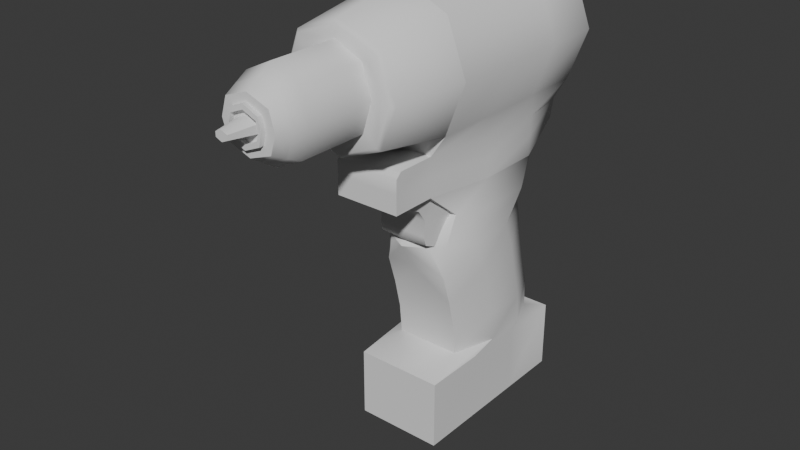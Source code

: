 # Source: 3D_modelling_Activity3.blend  (saved by Blender 4.3.34; exported with 4.5.12 LTS)
import bpy
from mathutils import Matrix  # noqa: F401  (used for matrix-valued properties, if any)

bpy.ops.wm.read_factory_settings(use_empty=True)
scene = bpy.context.scene
scene.name = 'Scene'

# ---- collections
col_collection = bpy.data.collections.new('Collection'); scene.collection.children.link(col_collection)

# ---- node groups
ng_smooth_by_angle = bpy.data.node_groups.new('Smooth by Angle', 'GeometryNodeTree')
_s = ng_smooth_by_angle.interface.new_socket(name='Mesh', in_out='OUTPUT', socket_type='NodeSocketGeometry')
_s = ng_smooth_by_angle.interface.new_socket(name='Mesh', in_out='INPUT', socket_type='NodeSocketGeometry')
_s = ng_smooth_by_angle.interface.new_socket(name='Angle', in_out='INPUT', socket_type='NodeSocketFloat')
_s.subtype = 'ANGLE'
_s.default_value = 0.5236
_s.min_value = 0.0
_s.max_value = 3.142
_s.description = 'Maximum face angle for smooth edges'
_s = ng_smooth_by_angle.interface.new_socket(name='Ignore Sharpness', in_out='INPUT', socket_type='NodeSocketBool')
_s.force_non_field = True
ng_smooth_by_angle.description = 'Set the sharpness of mesh edges based on the angle between the neighboring faces'
ng_smooth_by_angle.is_modifier = True
_N = ng_smooth_by_angle.nodes; _L = ng_smooth_by_angle.links
n0 = _N.new('GeometryNodeSetShadeSmooth'); n0.name = 'Set Shade Smooth'; n0.location = (120, -80)
n0.domain = 'EDGE'
n1 = _N.new('GeometryNodeSetShadeSmooth'); n1.name = 'Set Shade Smooth.001'; n1.location = (300, -80)
n2 = _N.new('NodeGroupOutput'); n2.name = 'Group Output'; n2.location = (480, -80)
n3 = _N.new('GeometryNodeInputMeshEdgeAngle'); n3.name = 'Edge Angle'; n3.location = (-440, -240)
n4 = _N.new('NodeGroupInput'); n4.name = 'Group Input'; n4.location = (-80, -80)
n5 = _N.new('GeometryNodeInputEdgeSmooth'); n5.name = 'Is Edge Smooth'; n5.location = (-260, -120)
n6 = _N.new('GeometryNodeInputShadeSmooth'); n6.name = 'Is Shade Smooth'; n6.location = (-440, -397)
n7 = _N.new('FunctionNodeCompare'); n7.name = 'Compare'; n7.location = (-260, -260)
n7.operation = 'LESS_EQUAL'
n7.inputs[6].default_value = (0.0, 0.0, 0.0, 0.0)
n7.inputs[7].default_value = (0.0, 0.0, 0.0, 0.0)
n8 = _N.new('FunctionNodeBooleanMath'); n8.name = 'Boolean Math.001'; n8.location = (-80, -260)
n9 = _N.new('NodeGroupInput'); n9.name = 'Group Input.001'; n9.location = (-440, -329)
n10 = _N.new('NodeGroupInput'); n10.name = 'Group Input.002'; n10.location = (-259, -189)
n11 = _N.new('FunctionNodeBooleanMath'); n11.name = 'Boolean Math'; n11.location = (-80, -149)
n11.operation = 'OR'
n12 = _N.new('FunctionNodeBooleanMath'); n12.name = 'Boolean Math.002'; n12.location = (-260, -380)
n12.operation = 'OR'
n13 = _N.new('NodeGroupInput'); n13.name = 'Group Input.003'; n13.location = (-440, -460)
_L.new(n3.outputs[0], n7.inputs[0])
_L.new(n1.outputs[0], n2.inputs[0])
_L.new(n9.outputs[1], n7.inputs[1])
_L.new(n7.outputs[0], n8.inputs[0])
_L.new(n4.outputs[0], n0.inputs[0])
_L.new(n0.outputs[0], n1.inputs[0])
_L.new(n8.outputs[0], n0.inputs[2])
_L.new(n10.outputs[2], n11.inputs[1])
_L.new(n5.outputs[0], n11.inputs[0])
_L.new(n11.outputs[0], n0.inputs[1])
_L.new(n13.outputs[2], n12.inputs[1])
_L.new(n6.outputs[0], n12.inputs[0])
_L.new(n12.outputs[0], n8.inputs[1])
n2.is_active_output = True

# ---- world
world_world = bpy.data.worlds.new('World'); scene.world = world_world
world_world.use_nodes = True; world_world.node_tree.nodes.clear()
_N = world_world.node_tree.nodes; _L = world_world.node_tree.links
n0 = _N.new('ShaderNodeOutputWorld'); n0.name = 'World Output'; n0.location = (300, 300)
n1 = _N.new('ShaderNodeBackground'); n1.name = 'Background'; n1.location = (10, 300)
n1.inputs[0].default_value = (0.05088, 0.05088, 0.05088, 1.0)
_L.new(n1.outputs[0], n0.inputs[0])
n0.is_active_output = True
world_world.color = (0.05088, 0.05088, 0.05088)
world_world.sun_shadow_jitter_overblur = 0.0

# ---- meshes
me_cylinder_003 = bpy.data.meshes.new('Cylinder.003')
me_cylinder_003.from_pydata([(0.0, -0.1177, 0.5829), (0.0683, -0.1177, 0.5546), (0.0966, -0.1177, 0.4863), (0.0683, -0.1177, 0.418), (0.0, 0.1393, 0.3897), (0.0, -0.1177, 0.3897), (0.04731, -0.1177, 0.3897), (0.04731, 0.1005, 0.3501), (0.0, 0.1005, 0.3385), (0.04731, 0.09102, 0.1027), (0.04731, -0.1177, 0.3385), (0.0, -0.1774, 0.3385), (0.04731, -0.1774, 0.3385), (0.04731, 0.08826, 0.3385), (0.0, 0.1005, 0.3385), (0.04731, -0.1177, 0.3385), (0.0, -0.1774, 0.3385), (0.04731, -0.1774, 0.3385), (0.0, 0.1063, 0.1027), (0.0, -0.06458, 0.1027), (0.04731, -0.06458, 0.1027), (0.04731, -0.06458, 0.1027), (0.0, -0.06458, 0.1027), (0.04731, -0.06904, 0.2992), (0.04762, -0.08642, 0.2624), (0.04731, -0.08974, 0.2206), (0.04731, -0.07756, 0.1813), (0.04731, -0.06823, 0.142), (0.04731, 0.08923, 0.142), (0.04731, 0.07745, 0.1813), (0.04731, 0.06968, 0.2206), (0.04731, 0.06302, 0.2599), (0.04731, -0.1177, 0.3385), (0.0, 0.1045, 0.142), (0.0, 0.09271, 0.1813), (0.0, 0.08494, 0.2206), (0.0, 0.07828, 0.2599), (0.04731, -0.1774, 0.3385), (0.06343, 0.1228, 0.09187), (0.0, 0.1228, 0.09187), (0.0, -0.1228, 0.09187), (0.06343, -0.1228, 0.09187), (0.06343, 0.1228, 2.98e-08), (0.0, 0.1228, 2.98e-08), (0.0, -0.1228, -2.98e-08), (0.06343, -0.1228, -2.98e-08), (0.04731, -0.06904, 0.2992), (0.03109, -0.1011, 0.2624), (0.04731, -0.08974, 0.2206), (0.04731, -0.07756, 0.1813), (0.04731, -0.06823, 0.142), (0.0, -0.06458, 0.1027), (0.0, -0.1177, 0.3385), (0.0, -0.1774, 0.3385), (0.0, -0.06904, 0.2992), (0.0, -0.1169, 0.2624), (0.0, -0.08974, 0.2206), (0.0, -0.07756, 0.1813), (0.0, -0.06823, 0.142), (0.0, 0.1393, 0.3641), (0.04731, -0.1177, 0.3641), (0.04731, -0.1774, 0.3641), (0.0, -0.1774, 0.3641), (0.0, 0.06635, 0.2992), (0.04731, 0.05181, 0.2992), (0.0, 0.0536, 0.5829), (0.0, -0.03207, 0.5829), (0.0683, -0.03207, 0.5546), (0.0683, 0.0536, 0.5546), (0.0966, -0.03207, 0.4863), (0.0966, 0.0536, 0.4863), (0.0683, -0.03207, 0.418), (0.0683, 0.0536, 0.418), (0.06655, -0.03207, 0.3897), (0.06655, 0.0536, 0.3897), (0.06655, -0.03207, 0.3385), (0.06655, 0.0536, 0.3385), (0.06655, -0.03207, 0.3385), (0.06655, 0.0536, 0.3385), (0.06655, -0.007626, 0.1027), (0.06655, 0.04932, 0.1027), (0.06676, -0.05501, 0.2601), (0.06666, 0.01163, 0.2597), (0.06655, -0.03151, 0.2206), (0.06655, 0.02671, 0.2206), (0.06655, -0.02081, 0.1813), (0.06655, 0.03595, 0.1813), (0.06655, -0.01066, 0.142), (0.06655, 0.04692, 0.142), (0.06343, -0.04092, 0.09187), (0.06343, 0.04092, 0.09187), (0.0, -0.04092, 0.0), (0.0, 0.04092, 0.0), (0.06343, -0.04092, 0.0), (0.06343, 0.04092, 0.0), (0.06655, -0.03207, 0.3641), (0.06655, 0.0536, 0.3641), (0.06655, -0.02584, 0.2992), (0.06655, 0.04146, 0.2992), (0.0, -0.1774, 0.3821), (0.0, -0.1697, 0.3897), (0.04731, -0.1697, 0.3897), (0.04731, -0.1774, 0.3821), (0.0, 0.1283, 0.5829), (4.657e-10, 0.1393, 0.571), (0.05988, 0.1393, 0.5462), (0.0683, 0.1283, 0.5546), (0.08468, 0.1393, 0.4863), (0.0966, 0.1283, 0.4863), (0.05666, 0.1393, 0.4187), (0.0683, 0.1283, 0.418), (0.04974, 0.1285, 0.3897), (0.03525, 0.1393, 0.3897), (0.03529, 0.1323, 0.3641), (0.04974, 0.1219, 0.3641)], [], [(66, 0, 1, 67), (67, 1, 2, 69), (69, 2, 3, 71), (95, 60, 10, 75), (71, 3, 6, 73), (106, 68, 70, 108), (1, 0, 5, 6, 3, 2), (10, 12, 17, 15), (59, 113, 114, 7, 8), (61, 62, 11, 12), (75, 10, 15, 77), (60, 6, 101, 102, 61), (87, 27, 20, 79), (8, 7, 13, 14), (12, 11, 16, 17), (18, 9, 38, 39), (33, 28, 9, 18), (19, 20, 21, 22), (23, 15, 32, 46), (25, 24, 47, 48), (36, 31, 30, 35), (35, 30, 29, 34), (34, 29, 28, 33), (97, 23, 24, 81), (63, 64, 31, 36), (81, 24, 25, 83), (83, 25, 26, 85), (85, 26, 27, 87), (41, 40, 44, 45), (79, 20, 41, 89), (20, 19, 40, 41), (93, 45, 44, 91), (89, 41, 45, 93), (39, 38, 42, 43), (26, 25, 48, 49), (15, 17, 37, 32), (24, 23, 46, 47), (27, 26, 49, 50), (50, 49, 57, 58), (32, 37, 53, 52), (47, 46, 54, 55), (48, 47, 55, 56), (49, 48, 56, 57), (46, 32, 52, 54), (22, 21, 51), (21, 50, 58, 51), (6, 5, 100, 101), (10, 60, 61, 12), (111, 74, 96, 114), (73, 6, 60, 95), (14, 13, 64, 63), (77, 15, 23, 97), (13, 78, 98, 64), (78, 77, 97, 98), (114, 96, 76, 7), (74, 73, 95, 96), (38, 90, 94, 42), (90, 89, 93, 94), (42, 94, 92, 43), (94, 93, 91, 92), (9, 80, 90, 38), (80, 79, 89, 90), (29, 86, 88, 28), (86, 85, 87, 88), (30, 84, 86, 29), (84, 83, 85, 86), (31, 82, 84, 30), (82, 81, 83, 84), (64, 98, 82, 31), (98, 97, 81, 82), (28, 88, 80, 9), (88, 87, 79, 80), (7, 76, 78, 13), (76, 75, 77, 78), (4, 112, 113, 59), (72, 71, 73, 74), (96, 95, 75, 76), (110, 72, 74, 111), (70, 69, 71, 72), (108, 70, 72, 110), (68, 67, 69, 70), (104, 105, 107, 109, 112, 4), (65, 66, 67, 68), (99, 102, 101, 100), (102, 99, 62, 61), (103, 106, 105, 104), (106, 108, 107, 105), (108, 110, 109, 107), (110, 111, 112, 109), (113, 112, 111, 114), (103, 65, 68, 106)])
me_cylinder_003.polygons.foreach_set('use_smooth', [True] * 91)
_uv = me_cylinder_003.uv_layers.new(name='UVMap')
_uv.uv.foreach_set('vector', [1.0, 0.8333, 1.0, 1.0, 0.875, 1.0, 0.875, 0.8333, 0.875, 0.8333, 0.875, 1.0, 0.75, 1.0, 0.75, 0.8333, 0.75, 0.8333, 0.75, 1.0, 0.625, 1.0, 0.625, 0.8333, 0.5625, 0.8333, 0.5625, 1.0, 0.5625, 1.0, 0.5625, 0.8333, 0.625, 0.8333, 0.625, 1.0, 0.5625, 1.0, 0.5625, 0.8333, 0.875, 0.5214, 0.875, 0.6667, 0.75, 0.6667, 0.75, 0.5214, 0.4197, 0.4197, 0.25, 0.49, 0.25, 0.01, 0.3349, 0.04515, 0.4197, 0.08029, 0.49, 0.25, 0.5625, 1.0, 0.5625, 1.0, 0.5625, 1.0, 0.5625, 1.0, 0.75, 0.01, 0.5625, 0.5, 0.5625, 0.521, 0.8349, 0.04515, 0.75, 0.01, 0.3349, 0.04515, 0.25, 0.01, 0.25, 0.01, 0.3349, 0.04515, 0.5625, 0.8333, 0.5625, 1.0, 0.5625, 1.0, 0.5625, 0.8333, 0.5625, 1.0, 0.5625, 1.0, 0.5625, 1.0, 0.5625, 1.0, 0.5625, 1.0, 0.5625, 0.8333, 0.5625, 1.0, 0.5625, 1.0, 0.5625, 0.8333, 0.75, 0.01, 0.8349, 0.04515, 0.8349, 0.04515, 0.75, 0.01, 0.3349, 0.04515, 0.25, 0.01, 0.25, 0.01, 0.3349, 0.04515, 0.75, 0.01, 0.8349, 0.04515, 0.8349, 0.04515, 0.75, 0.01, 0.75, 0.01, 0.8349, 0.04515, 0.8349, 0.04515, 0.75, 0.01, 0.5, 1.0, 0.5625, 1.0, 0.5625, 1.0, 0.5, 1.0, 0.0, 0.0, 0.5625, 1.0, 0.5625, 1.0, 0.0, 0.0, 0.5625, 1.0, 0.5625, 1.0, 0.5625, 1.0, 0.5625, 1.0, 0.75, 0.01, 0.8349, 0.04515, 0.8349, 0.04515, 0.75, 0.01, 0.75, 0.01, 0.8349, 0.04515, 0.8349, 0.04515, 0.75, 0.01, 0.75, 0.01, 0.8349, 0.04515, 0.8349, 0.04515, 0.75, 0.01, 0.2783, 0.01505, 0.0, 0.0, 0.5625, 1.0, 0.6533, 0.6817, 0.75, 0.01, 0.8349, 0.04515, 0.8349, 0.04515, 0.75, 0.01, 0.5625, 0.8333, 0.5625, 1.0, 0.5625, 1.0, 0.5625, 0.8333, 0.5625, 0.8333, 0.5625, 1.0, 0.5625, 1.0, 0.5625, 0.8333, 0.5625, 0.8333, 0.5625, 1.0, 0.5625, 1.0, 0.5625, 0.8333, 0.5625, 1.0, 0.5, 1.0, 0.5, 1.0, 0.5625, 1.0, 0.5625, 0.8333, 0.5625, 1.0, 0.5625, 1.0, 0.5625, 0.8333, 0.5625, 1.0, 0.5, 1.0, 0.5, 1.0, 0.5625, 1.0, 0.5625, 0.8333, 0.5625, 1.0, 0.5, 1.0, 0.5, 0.8333, 0.5625, 0.8333, 0.5625, 1.0, 0.5625, 1.0, 0.5625, 0.8333, 0.75, 0.01, 0.8349, 0.04515, 0.8349, 0.04515, 0.75, 0.01, 0.5625, 1.0, 0.5625, 1.0, 0.5625, 1.0, 0.5625, 1.0, 0.5625, 1.0, 0.5625, 1.0, 0.5625, 1.0, 0.5625, 1.0, 0.5625, 1.0, 0.0, 0.0, 0.0, 0.0, 0.5625, 1.0, 0.5625, 1.0, 0.5625, 1.0, 0.5625, 1.0, 0.5625, 1.0, 0.5625, 1.0, 0.5625, 1.0, 0.5625, 1.0, 0.5625, 1.0, 0.5625, 1.0, 0.5625, 1.0, 0.5625, 1.0, 0.5625, 1.0, 0.5625, 1.0, 0.0, 0.0, 0.0, 0.0, 0.5625, 1.0, 0.5625, 1.0, 0.5625, 1.0, 0.5625, 1.0, 0.5625, 1.0, 0.5625, 1.0, 0.5625, 1.0, 0.5625, 1.0, 0.5625, 1.0, 0.0, 0.0, 0.5625, 1.0, 0.5625, 1.0, 0.0, 0.0, 0.5, 1.0, 0.5625, 1.0, 0.5, 1.0, 0.5625, 1.0, 0.5625, 1.0, 0.5625, 1.0, 0.5, 1.0, 0.3349, 0.04515, 0.25, 0.01, 0.25, 0.01, 0.3349, 0.04515, 0.5625, 1.0, 0.5625, 1.0, 0.5625, 1.0, 0.5625, 1.0, 0.5625, 0.521, 0.5625, 0.6667, 0.5625, 0.6667, 0.5625, 0.521, 0.5625, 0.8333, 0.5625, 1.0, 0.5625, 1.0, 0.5625, 0.8333, 0.75, 0.01, 0.8349, 0.04515, 0.8349, 0.04515, 0.75, 0.01, 0.6533, 0.6817, 0.5625, 1.0, 0.0, 0.0, 0.2783, 0.01505, 0.8349, 0.04515, 0.7441, 0.3634, 0.5566, 0.0301, 0.8349, 0.04515, 0.7441, 0.3634, 0.6533, 0.6817, 0.2783, 0.01505, 0.5566, 0.0301, 0.5625, 0.521, 0.5625, 0.6667, 0.5625, 0.6667, 0.5625, 0.5, 0.5625, 0.6667, 0.5625, 0.8333, 0.5625, 0.8333, 0.5625, 0.6667, 0.5625, 0.5, 0.5625, 0.6667, 0.5625, 0.6667, 0.5625, 0.5, 0.5625, 0.6667, 0.5625, 0.8333, 0.5625, 0.8333, 0.5625, 0.6667, 0.5625, 0.5, 0.5625, 0.6667, 0.5, 0.6667, 0.5, 0.5, 0.5625, 0.6667, 0.5625, 0.8333, 0.5, 0.8333, 0.5, 0.6667, 0.5625, 0.5, 0.5625, 0.6667, 0.5625, 0.6667, 0.5625, 0.5, 0.5625, 0.6667, 0.5625, 0.8333, 0.5625, 0.8333, 0.5625, 0.6667, 0.5625, 0.5, 0.5625, 0.6667, 0.5625, 0.6667, 0.5625, 0.5, 0.5625, 0.6667, 0.5625, 0.8333, 0.5625, 0.8333, 0.5625, 0.6667, 0.5625, 0.5, 0.5625, 0.6667, 0.5625, 0.6667, 0.5625, 0.5, 0.5625, 0.6667, 0.5625, 0.8333, 0.5625, 0.8333, 0.5625, 0.6667, 0.5625, 0.5, 0.5625, 0.6667, 0.5625, 0.6667, 0.5625, 0.5, 0.5625, 0.6667, 0.5625, 0.8333, 0.5625, 0.8333, 0.5625, 0.6667, 0.8349, 0.04515, 0.5566, 0.0301, 0.7441, 0.3634, 0.8349, 0.04515, 0.5566, 0.0301, 0.2783, 0.01505, 0.6533, 0.6817, 0.7441, 0.3634, 0.5625, 0.5, 0.5625, 0.6667, 0.5625, 0.6667, 0.5625, 0.5, 0.5625, 0.6667, 0.5625, 0.8333, 0.5625, 0.8333, 0.5625, 0.6667, 0.5625, 0.5, 0.5625, 0.6667, 0.5625, 0.6667, 0.5625, 0.5, 0.5625, 0.6667, 0.5625, 0.8333, 0.5625, 0.8333, 0.5625, 0.6667, 0.75, 0.01, 0.8132, 0.03618, 0.8133, 0.03621, 0.75, 0.01, 0.625, 0.6667, 0.625, 0.8333, 0.5625, 0.8333, 0.5625, 0.6667, 0.5625, 0.6667, 0.5625, 0.8333, 0.5625, 0.8333, 0.5625, 0.6667, 0.625, 0.5214, 0.625, 0.6667, 0.5625, 0.6667, 0.5625, 0.521, 0.75, 0.6667, 0.75, 0.8333, 0.625, 0.8333, 0.625, 0.6667, 0.75, 0.5214, 0.75, 0.6667, 0.625, 0.6667, 0.625, 0.5214, 0.875, 0.6667, 0.875, 0.8333, 0.75, 0.8333, 0.75, 0.6667, 0.75, 0.4604, 0.8986, 0.3989, 0.9601, 0.2503, 0.8839, 0.08935, 0.8132, 0.03618, 0.75, 0.01, 1.0, 0.6667, 1.0, 0.8333, 0.875, 0.8333, 0.875, 0.6667, 0.25, 0.01, 0.3349, 0.04515, 0.3349, 0.04515, 0.25, 0.01, 0.3349, 0.04515, 0.25, 0.01, 0.25, 0.01, 0.3349, 0.04515, 0.75, 0.49, 0.9197, 0.4197, 0.8986, 0.3989, 0.75, 0.4604, 0.9197, 0.4197, 0.99, 0.25, 0.9601, 0.2503, 0.8986, 0.3989, 0.75, 0.5214, 0.625, 0.5214, 0.625, 0.5, 0.7423, 0.5, 0.625, 0.5214, 0.5625, 0.521, 0.5625, 0.5, 0.6136, 0.5, 0.8133, 0.03621, 0.8132, 0.03618, 0.8349, 0.04515, 0.8349, 0.04515, 1.0, 0.5214, 1.0, 0.6667, 0.875, 0.6667, 0.875, 0.5214])
me_cylinder_003.update()
me_cylinder_004 = bpy.data.meshes.new('Cylinder.004')
me_cylinder_004.from_pydata([(0.0, -0.1534, 0.0966), (0.0683, -0.1534, 0.0683), (0.0966, -0.1534, -4.222e-09), (0.0683, -0.1534, -0.0683), (0.0, -0.1534, -0.0966), (0.0, -0.1591, -4.222e-09), (0.04782, -0.2574, 0.03872), (0.0, -0.2574, 0.05585), (0.06386, -0.2574, 3.121e-09), (0.04782, -0.2574, -0.03872), (0.0, -0.2574, -0.05585), (0.0, -0.2574, 3.121e-09), (0.05882, -0.2574, 0.05028), (0.0622, -0.2533, 0.05414), (0.0, -0.2574, 0.07135), (1.455e-10, -0.2534, 0.07657), (0.07965, -0.2574, 3.121e-09), (0.08463, -0.2533, 2.831e-09), (0.05882, -0.2574, -0.05028), (0.0622, -0.2533, -0.05414), (0.0, -0.2534, -0.07657), (1.164e-10, -0.2574, -0.07135)], [], [(2, 3, 4, 5), (1, 2, 5, 0), (8, 11, 10, 9), (6, 7, 11, 8), (1, 0, 15, 13), (9, 10, 21, 18), (6, 8, 16, 12), (2, 1, 13, 17), (8, 9, 18, 16), (3, 2, 17, 19), (4, 3, 19, 20), (13, 15, 14, 12), (17, 13, 12, 16), (19, 17, 16, 18), (20, 19, 18, 21), (7, 6, 12, 14)])
me_cylinder_004.polygons.foreach_set('use_smooth', [True] * 16)
_uv = me_cylinder_004.uv_layers.new(name='UVMap')
_uv.uv.foreach_set('vector', [0.49, 0.25, 0.4197, 0.08029, 0.25, 0.01, 0.25, 0.25, 0.4197, 0.4197, 0.49, 0.25, 0.25, 0.25, 0.25, 0.49, 0.4321, 0.25, 0.25, 0.25, 0.25, 0.07306, 0.3828, 0.1273, 0.3828, 0.3727, 0.25, 0.4269, 0.25, 0.25, 0.4321, 0.25, 0.4197, 0.4197, 0.25, 0.49, 0.25, 0.49, 0.4197, 0.4197, 0.3828, 0.1273, 0.25, 0.07306, 0.25, 0.02395, 0.4115, 0.0907, 0.3828, 0.3727, 0.4321, 0.25, 0.4772, 0.25, 0.4115, 0.4093, 0.49, 0.25, 0.4197, 0.4197, 0.4197, 0.4197, 0.49, 0.25, 0.4321, 0.25, 0.3828, 0.1273, 0.4115, 0.0907, 0.4772, 0.25, 0.4197, 0.08029, 0.49, 0.25, 0.49, 0.25, 0.4197, 0.08029, 0.25, 0.01, 0.4197, 0.08029, 0.4197, 0.08029, 0.25, 0.01, 0.4197, 0.4197, 0.25, 0.49, 0.25, 0.4761, 0.4115, 0.4093, 0.49, 0.25, 0.4197, 0.4197, 0.4115, 0.4093, 0.4772, 0.25, 0.4197, 0.08029, 0.49, 0.25, 0.4772, 0.25, 0.4115, 0.0907, 0.25, 0.01, 0.4197, 0.08029, 0.4115, 0.0907, 0.25, 0.02395, 0.25, 0.4269, 0.3828, 0.3727, 0.4115, 0.4093, 0.25, 0.4761])
me_cylinder_004.update()
me_cylinder_005 = bpy.data.meshes.new('Cylinder.005')
me_cylinder_005.from_pydata([(0.04782, -0.253, 0.03872), (0.0, -0.253, 0.05585), (0.06386, -0.253, 3.121e-09), (0.04782, -0.253, -0.03872), (0.0, -0.253, -0.05585), (0.0, -0.253, 3.121e-09), (0.0, -0.3464, -0.05585), (0.0, -0.3464, 0.05585), (0.06386, -0.3464, 3.121e-09), (0.04782, -0.3464, 0.03872), (0.04782, -0.3464, -0.03872), (0.0, -0.3636, -0.04501), (0.05642, -0.3636, 8.299e-09), (0.0435, -0.3636, -0.03121), (0.0, -0.3636, 0.04501), (0.0435, -0.3636, 0.03121)], [], [(2, 3, 4, 5), (0, 2, 5, 1), (3, 2, 8, 10), (0, 1, 7, 9), (4, 3, 10, 6), (2, 0, 9, 8), (8, 9, 15, 12), (6, 10, 13, 11), (10, 8, 12, 13), (9, 7, 14, 15)])
me_cylinder_005.polygons.foreach_set('use_smooth', [True] * 10)
_uv = me_cylinder_005.uv_layers.new(name='UVMap')
_uv.uv.foreach_set('vector', [0.4321, 0.25, 0.3828, 0.1273, 0.25, 0.07306, 0.25, 0.25, 0.3828, 0.3727, 0.4321, 0.25, 0.25, 0.25, 0.25, 0.4269, 0.3828, 0.1273, 0.4321, 0.25, 0.4321, 0.25, 0.3828, 0.1273, 0.3828, 0.3727, 0.25, 0.4269, 0.25, 0.4269, 0.3828, 0.3727, 0.25, 0.07306, 0.3828, 0.1273, 0.3828, 0.1273, 0.25, 0.07306, 0.4321, 0.25, 0.3828, 0.3727, 0.3828, 0.3727, 0.4321, 0.25, 0.4321, 0.25, 0.3828, 0.3727, 0.3828, 0.3727, 0.4321, 0.25, 0.25, 0.07306, 0.3828, 0.1273, 0.3828, 0.1273, 0.25, 0.07306, 0.3828, 0.1273, 0.4321, 0.25, 0.4321, 0.25, 0.3828, 0.1273, 0.3828, 0.3727, 0.25, 0.4269, 0.25, 0.4269, 0.3828, 0.3727])
me_cylinder_005.update()
me_cylinder_006 = bpy.data.meshes.new('Cylinder.006')
me_cylinder_006.from_pydata([(0.0, -0.3808, -0.03417), (0.0, -0.3808, 1.348e-08), (0.0, -0.3808, 0.03417), (0.04899, -0.3808, 1.348e-08), (0.03918, -0.3808, 0.02369), (0.03918, -0.3808, -0.02369), (0.0, -0.3636, -0.04501), (0.05642, -0.3636, 8.299e-09), (0.0435, -0.3636, -0.03121), (0.0, -0.3636, 0.04501), (0.0435, -0.3636, 0.03121)], [], [(10, 9, 2, 4), (8, 7, 3, 5), (3, 1, 0, 5), (4, 2, 1, 3), (6, 8, 5, 0), (7, 10, 4, 3)])
me_cylinder_006.polygons.foreach_set('use_smooth', [True] * 6)
_uv = me_cylinder_006.uv_layers.new(name='UVMap')
_uv.uv.foreach_set('vector', [0.3828, 0.3727, 0.25, 0.4269, 0.25, 0.4269, 0.3828, 0.3727, 0.3828, 0.1273, 0.4321, 0.25, 0.4321, 0.25, 0.3828, 0.1273, 0.4321, 0.25, 0.25, 0.25, 0.25, 0.07306, 0.3828, 0.1273, 0.3828, 0.3727, 0.25, 0.4269, 0.25, 0.25, 0.4321, 0.25, 0.25, 0.07306, 0.3828, 0.1273, 0.3828, 0.1273, 0.25, 0.07306, 0.4321, 0.25, 0.3828, 0.3727, 0.3828, 0.3727, 0.4321, 0.25])
me_cylinder_006.update()
me_cylinder_007 = bpy.data.meshes.new('Cylinder.007')
me_cylinder_007.from_pydata([], [], [])
_uv = me_cylinder_007.uv_layers.new(name='UVMap')
_uv.uv.foreach_set('vector', [])
me_cylinder_007.update()
me_cylinder_008 = bpy.data.meshes.new('Cylinder.008')
me_cylinder_008.from_pydata([(0.0, -0.4158, -0.006307), (0.02288, -0.3808, 0.005107), (0.0, -0.3808, 0.02416), (0.03852, -0.3808, 1.348e-08), (0.02288, -0.3808, -0.005107), (0.0, -0.3808, -0.02416), (-0.02288, -0.3808, 0.005107), (-0.03852, -0.3808, 1.348e-08), (-0.02288, -0.3808, -0.005107), (0.0, -0.388, -0.02416), (0.0, -0.388, 0.02416), (0.03852, -0.388, 1.348e-08), (0.02768, -0.388, 0.01057), (0.02768, -0.388, -0.01057), (-0.03852, -0.388, 1.348e-08), (-0.02768, -0.388, 0.01057), (-0.02768, -0.388, -0.01057), (0.03207, -0.388, 0.01558), (0.0, -0.388, 0.01798), (0.03206, -0.388, 1.41e-08), (0.03207, -0.388, -0.01558), (0.0, -0.388, -0.01798), (-0.03207, -0.388, 0.01558), (-0.03206, -0.388, 1.41e-08), (-0.03207, -0.388, -0.01558), (0.0, -0.3803, -0.01798), (0.0, -0.3803, 1.348e-08), (0.0, -0.3803, 0.01798), (0.03206, -0.3803, 1.41e-08), (-0.03206, -0.3803, 1.41e-08), (0.02768, -0.3803, 0.01057), (0.02768, -0.3803, -0.01057), (-0.02768, -0.3803, 0.01057), (-0.02768, -0.3803, -0.01057), (0.03207, -0.3808, 0.01558), (0.0, -0.3808, 0.01123), (0.02287, -0.3808, 1.606e-08), (0.03207, -0.3808, -0.01558), (0.0, -0.3808, -0.01123), (-0.03207, -0.3808, 0.01558), (-0.02287, -0.3808, 1.606e-08), (-0.03207, -0.3808, -0.01558), (0.0, -0.3808, -0.01123), (0.0, -0.3808, 0.01123), (0.02287, -0.3808, 1.606e-08), (-0.02287, -0.3808, 1.606e-08), (0.02288, -0.3808, 0.005107), (0.02288, -0.3808, -0.005107), (-0.02288, -0.3808, 0.005107), (-0.02288, -0.3808, -0.005107), (0.0, -0.4158, 9.507e-08), (0.0, -0.4158, 0.006307), (0.01285, -0.4158, 9.652e-08), (-0.01285, -0.4158, 9.652e-08), (0.01285, -0.4158, 0.002869), (0.01285, -0.4158, -0.002869), (-0.01285, -0.4158, 0.002869), (-0.01285, -0.4158, -0.002869)], [], [(1, 36, 44, 46), (4, 38, 42, 47), (40, 6, 48, 45), (38, 8, 49, 42), (21, 13, 31, 25), (15, 23, 29, 32), (16, 21, 25, 33), (12, 18, 27, 30), (5, 37, 20, 9), (3, 34, 17, 11), (41, 5, 9, 24), (39, 7, 14, 22), (37, 3, 11, 20), (34, 2, 10, 17), (7, 41, 24, 14), (2, 39, 22, 10), (18, 12, 17, 10), (12, 19, 11, 17), (19, 13, 20, 11), (13, 21, 9, 20), (15, 18, 10, 22), (23, 15, 22, 14), (16, 23, 14, 24), (21, 16, 24, 9), (28, 26, 25, 31), (30, 27, 26, 28), (29, 33, 25, 26), (32, 29, 26, 27), (19, 12, 30, 28), (23, 16, 33, 29), (18, 15, 32, 27), (13, 19, 28, 31), (1, 35, 2, 34), (36, 1, 34, 3), (4, 36, 3, 37), (38, 4, 37, 5), (35, 6, 39, 2), (6, 40, 7, 39), (40, 8, 41, 7), (8, 38, 5, 41), (46, 44, 52, 54), (47, 42, 0, 55), (45, 48, 56, 53), (42, 49, 57, 0), (8, 40, 45, 49), (6, 35, 43, 48), (36, 4, 47, 44), (35, 1, 46, 43), (52, 55, 0, 50), (54, 52, 50, 51), (53, 50, 0, 57), (56, 51, 50, 53), (49, 45, 53, 57), (48, 43, 51, 56), (44, 47, 55, 52), (43, 46, 54, 51)])
me_cylinder_008.polygons.foreach_set('use_smooth', [True] * 56)
_uv = me_cylinder_008.uv_layers.new(name='UVMap')
_uv.uv.foreach_set('vector', [0.3338, 0.2764, 0.343, 0.25, 0.343, 0.25, 0.3338, 0.2764, 0.3338, 0.2236, 0.25, 0.1919, 0.25, 0.1919, 0.3338, 0.2236, 0.343, 0.25, 0.3338, 0.2764, 0.3338, 0.2764, 0.343, 0.25, 0.25, 0.1919, 0.3338, 0.2236, 0.3338, 0.2236, 0.25, 0.1919, 0.25, 0.1569, 0.3494, 0.1952, 0.3494, 0.1952, 0.25, 0.1569, 0.3494, 0.3048, 0.3692, 0.25, 0.3692, 0.25, 0.3494, 0.3048, 0.3494, 0.1952, 0.25, 0.1569, 0.25, 0.1569, 0.3494, 0.1952, 0.3494, 0.3048, 0.25, 0.3431, 0.25, 0.3431, 0.3494, 0.3048, 0.25, 0.1249, 0.3629, 0.1693, 0.3629, 0.1693, 0.25, 0.1249, 0.3932, 0.25, 0.3629, 0.3307, 0.3629, 0.3307, 0.3932, 0.25, 0.3629, 0.1693, 0.25, 0.1249, 0.25, 0.1249, 0.3629, 0.1693, 0.3629, 0.3307, 0.3932, 0.25, 0.3932, 0.25, 0.3629, 0.3307, 0.3629, 0.1693, 0.3932, 0.25, 0.3932, 0.25, 0.3629, 0.1693, 0.3629, 0.3307, 0.25, 0.3751, 0.25, 0.3751, 0.3629, 0.3307, 0.3932, 0.25, 0.3629, 0.1693, 0.3629, 0.1693, 0.3932, 0.25, 0.25, 0.3751, 0.3629, 0.3307, 0.3629, 0.3307, 0.25, 0.3751, 0.25, 0.3431, 0.3494, 0.3048, 0.3629, 0.3307, 0.25, 0.3751, 0.3494, 0.3048, 0.3692, 0.25, 0.3932, 0.25, 0.3629, 0.3307, 0.3692, 0.25, 0.3494, 0.1952, 0.3629, 0.1693, 0.3932, 0.25, 0.3494, 0.1952, 0.25, 0.1569, 0.25, 0.1249, 0.3629, 0.1693, 0.3494, 0.3048, 0.25, 0.3431, 0.25, 0.3751, 0.3629, 0.3307, 0.3692, 0.25, 0.3494, 0.3048, 0.3629, 0.3307, 0.3932, 0.25, 0.3494, 0.1952, 0.3692, 0.25, 0.3932, 0.25, 0.3629, 0.1693, 0.25, 0.1569, 0.3494, 0.1952, 0.3629, 0.1693, 0.25, 0.1249, 0.3692, 0.25, 0.25, 0.25, 0.25, 0.1569, 0.3494, 0.1952, 0.3494, 0.3048, 0.25, 0.3431, 0.25, 0.25, 0.3692, 0.25, 0.3692, 0.25, 0.3494, 0.1952, 0.25, 0.1569, 0.25, 0.25, 0.3494, 0.3048, 0.3692, 0.25, 0.25, 0.25, 0.25, 0.3431, 0.3692, 0.25, 0.3494, 0.3048, 0.3494, 0.3048, 0.3692, 0.25, 0.3692, 0.25, 0.3494, 0.1952, 0.3494, 0.1952, 0.3692, 0.25, 0.25, 0.3431, 0.3494, 0.3048, 0.3494, 0.3048, 0.25, 0.3431, 0.3494, 0.1952, 0.3692, 0.25, 0.3692, 0.25, 0.3494, 0.1952, 0.3338, 0.2764, 0.25, 0.3081, 0.25, 0.3751, 0.3629, 0.3307, 0.343, 0.25, 0.3338, 0.2764, 0.3629, 0.3307, 0.3932, 0.25, 0.3338, 0.2236, 0.343, 0.25, 0.3932, 0.25, 0.3629, 0.1693, 0.25, 0.1919, 0.3338, 0.2236, 0.3629, 0.1693, 0.25, 0.1249, 0.25, 0.3081, 0.3338, 0.2764, 0.3629, 0.3307, 0.25, 0.3751, 0.3338, 0.2764, 0.343, 0.25, 0.3932, 0.25, 0.3629, 0.3307, 0.343, 0.25, 0.3338, 0.2236, 0.3629, 0.1693, 0.3932, 0.25, 0.3338, 0.2236, 0.25, 0.1919, 0.25, 0.1249, 0.3629, 0.1693, 0.3338, 0.2764, 0.343, 0.25, 0.343, 0.25, 0.3338, 0.2764, 0.3338, 0.2236, 0.25, 0.1919, 0.25, 0.1919, 0.3338, 0.2236, 0.343, 0.25, 0.3338, 0.2764, 0.3338, 0.2764, 0.343, 0.25, 0.25, 0.1919, 0.3338, 0.2236, 0.3338, 0.2236, 0.25, 0.1919, 0.3338, 0.2236, 0.343, 0.25, 0.343, 0.25, 0.3338, 0.2236, 0.3338, 0.2764, 0.25, 0.3081, 0.25, 0.3081, 0.3338, 0.2764, 0.343, 0.25, 0.3338, 0.2236, 0.3338, 0.2236, 0.343, 0.25, 0.25, 0.3081, 0.3338, 0.2764, 0.3338, 0.2764, 0.25, 0.3081, 0.343, 0.25, 0.3338, 0.2236, 0.25, 0.1919, 0.25, 0.25, 0.3338, 0.2764, 0.343, 0.25, 0.25, 0.25, 0.25, 0.3081, 0.343, 0.25, 0.25, 0.25, 0.25, 0.1919, 0.3338, 0.2236, 0.3338, 0.2764, 0.25, 0.3081, 0.25, 0.25, 0.343, 0.25, 0.3338, 0.2236, 0.343, 0.25, 0.343, 0.25, 0.3338, 0.2236, 0.3338, 0.2764, 0.25, 0.3081, 0.25, 0.3081, 0.3338, 0.2764, 0.343, 0.25, 0.3338, 0.2236, 0.3338, 0.2236, 0.343, 0.25, 0.25, 0.3081, 0.3338, 0.2764, 0.3338, 0.2764, 0.25, 0.3081])
me_cylinder_008.update()
me_cylinder_009 = bpy.data.meshes.new('Cylinder.009')
me_cylinder_009.from_pydata([(0.03861, -0.09535, -0.1471), (0.03861, -0.1369, -0.1471), (0.04227, -0.04817, -0.1811), (0.0, -0.09535, -0.1471), (0.0, -0.1369, -0.1471), (0.0, -0.04817, -0.1811), (0.03368, -0.1312, -0.1539), (0.03368, -0.1021, -0.1667), (0.03734, -0.05103, -0.1925), (0.0, -0.1021, -0.1667), (0.0, -0.1312, -0.1539), (0.0, -0.05103, -0.1925), (0.04073, -0.06799, -0.1668), (0.0, -0.06799, -0.1668), (0.0358, -0.09267, -0.1817), (0.0, -0.09267, -0.1817), (0.03734, -0.07645, -0.221), (0.0, -0.08493, -0.221), (0.0358, -0.0947, -0.2019), (0.03639, -0.09125, -0.2144), (0.0, -0.09217, -0.216), (0.0, -0.0947, -0.2019)], [], [(0, 3, 4, 1), (12, 13, 3, 0), (7, 6, 10, 9), (14, 7, 9, 15), (12, 0, 7, 14), (5, 2, 8, 11), (1, 4, 10, 6), (0, 1, 6, 7), (2, 12, 14, 8), (2, 5, 13, 12), (14, 15, 21, 18), (11, 8, 16, 17), (8, 14, 18, 19, 16), (18, 21, 20, 19), (16, 19, 20, 17)])
me_cylinder_009.polygons.foreach_set('use_smooth', [True] * 15)
_uv = me_cylinder_009.uv_layers.new(name='UVMap')
_uv.uv.foreach_set('vector', [0.5625, 1.0, 0.5625, 1.0, 0.5625, 1.0, 0.5625, 1.0, 0.2363, 0.4201, 0.2363, 0.4201, 0.5625, 1.0, 0.5625, 1.0, 0.5625, 1.0, 0.5625, 1.0, 0.5625, 1.0, 0.5625, 1.0, 0.2363, 0.4201, 0.5625, 1.0, 0.5625, 1.0, 0.2363, 0.4201, 0.2363, 0.4201, 0.5625, 1.0, 0.5625, 1.0, 0.2363, 0.4201, 0.0, 0.0, 0.0, 0.0, 0.0, 0.0, 0.0, 0.0, 0.5625, 1.0, 0.5625, 1.0, 0.5625, 1.0, 0.5625, 1.0, 0.5625, 1.0, 0.5625, 1.0, 0.5625, 1.0, 0.5625, 1.0, 0.0, 0.0, 0.2363, 0.4201, 0.2363, 0.4201, 0.0, 0.0, 0.0, 0.0, 0.0, 0.0, 0.2363, 0.4201, 0.2363, 0.4201, 0.2363, 0.4201, 0.2363, 0.4201, 0.2363, 0.4201, 0.2363, 0.4201, 0.0, 0.0, 0.0, 0.0, 0.0, 0.0, 0.0, 0.0, 0.0, 0.0, 0.2363, 0.4201, 0.2363, 0.4201, 0.1455, 0.2586, 0.0, 0.0, 0.2363, 0.4201, 0.2363, 0.4201, 0.11, 0.1956, 0.1455, 0.2586, 0.0, 0.0, 0.1455, 0.2586, 0.11, 0.1956, 0.0, 0.0])
me_cylinder_009.update()

# ---- objects
ob_cylinder = bpy.data.objects.new('Cylinder', me_cylinder_003)
ob_cylinder_001 = bpy.data.objects.new('Cylinder.001', me_cylinder_004)
ob_cylinder_002 = bpy.data.objects.new('Cylinder.002', me_cylinder_005)
ob_cylinder_003 = bpy.data.objects.new('Cylinder.003', me_cylinder_006)
ob_cylinder_004 = bpy.data.objects.new('Cylinder.004', me_cylinder_007)
ob_cylinder_005 = bpy.data.objects.new('Cylinder.005', me_cylinder_008)
ob_cylinder_006 = bpy.data.objects.new('Cylinder.006', me_cylinder_009)

# ---- transforms, parenting, visibility, modifiers, constraints
ob_cylinder.location = (0.0, 0.02115, -0.0001543)
ob_cylinder.scale = (0.9088, 1.0, 1.0)
_m = ob_cylinder.modifiers.new('Mirror', 'MIRROR')
_m.use_clip = True
_m = ob_cylinder.modifiers.new('Smooth by Angle', 'NODES')
_m.node_group = ng_smooth_by_angle
_gi = [s.identifier for s in ng_smooth_by_angle.interface.items_tree if s.item_type == 'SOCKET' and s.in_out == 'INPUT']
_m[_gi[1]] = 0.8727  # Angle
_m.use_pin_to_last = True
_m.show_group_selector = False
ob_cylinder_001.location = (0.0, 0.0568, 0.4862)
ob_cylinder_001.scale = (0.9088, 1.0, 1.0)
_m = ob_cylinder_001.modifiers.new('Mirror', 'MIRROR')
_m.use_clip = True
_m = ob_cylinder_001.modifiers.new('Smooth by Angle', 'NODES')
_m.node_group = ng_smooth_by_angle
_gi = [s.identifier for s in ng_smooth_by_angle.interface.items_tree if s.item_type == 'SOCKET' and s.in_out == 'INPUT']
_m[_gi[1]] = 1.047  # Angle
_m.use_pin_to_last = True
_m.show_group_selector = False
ob_cylinder_002.location = (0.0, 0.0568, 0.4862)
ob_cylinder_002.scale = (0.7473, 1.0, 1.0)
_m = ob_cylinder_002.modifiers.new('Mirror', 'MIRROR')
_m.use_clip = True
_m = ob_cylinder_002.modifiers.new('Smooth by Angle', 'NODES')
_m.node_group = ng_smooth_by_angle
_gi = [s.identifier for s in ng_smooth_by_angle.interface.items_tree if s.item_type == 'SOCKET' and s.in_out == 'INPUT']
_m[_gi[1]] = 1.047  # Angle
_m.use_pin_to_last = True
_m.show_group_selector = False
ob_cylinder_003.location = (0.0, 0.0568, 0.4862)
ob_cylinder_003.scale = (0.7473, 1.0, 1.0)
_m = ob_cylinder_003.modifiers.new('Mirror', 'MIRROR')
_m.use_clip = True
_m = ob_cylinder_003.modifiers.new('Smooth by Angle', 'NODES')
_m.node_group = ng_smooth_by_angle
_gi = [s.identifier for s in ng_smooth_by_angle.interface.items_tree if s.item_type == 'SOCKET' and s.in_out == 'INPUT']
_m[_gi[1]] = 1.047  # Angle
_m.use_pin_to_last = True
_m.show_group_selector = False
ob_cylinder_004.location = (0.0, 0.0568, 0.4862)
_m = ob_cylinder_004.modifiers.new('Mirror', 'MIRROR')
_m.use_clip = True
_m = ob_cylinder_004.modifiers.new('Smooth by Angle', 'NODES')
_m.node_group = ng_smooth_by_angle
_m.use_pin_to_last = True
_m.show_group_selector = False
ob_cylinder_005.location = (0.0, 0.05796, 0.4862)
ob_cylinder_005.scale = (0.6271, 1.0, 1.0)
_m = ob_cylinder_005.modifiers.new('Smooth by Angle', 'NODES')
_m.node_group = ng_smooth_by_angle
_gi = [s.identifier for s in ng_smooth_by_angle.interface.items_tree if s.item_type == 'SOCKET' and s.in_out == 'INPUT']
_m[_gi[1]] = 0.7854  # Angle
_m.use_pin_to_last = True
_m.show_group_selector = False
ob_cylinder_006.location = (0.0, 0.0, 0.4862)
ob_cylinder_006.scale = (0.9088, 1.0, 1.0)
_m = ob_cylinder_006.modifiers.new('Mirror', 'MIRROR')
_m.use_clip = True
_m = ob_cylinder_006.modifiers.new('Smooth by Angle', 'NODES')
_m.node_group = ng_smooth_by_angle
_gi = [s.identifier for s in ng_smooth_by_angle.interface.items_tree if s.item_type == 'SOCKET' and s.in_out == 'INPUT']
_m[_gi[1]] = 1.047  # Angle
_m.use_pin_to_last = True
_m.show_group_selector = False

# ---- collection membership
col_collection.objects.link(ob_cylinder)
col_collection.objects.link(ob_cylinder_001)
col_collection.objects.link(ob_cylinder_002)
col_collection.objects.link(ob_cylinder_003)
col_collection.objects.link(ob_cylinder_004)
col_collection.objects.link(ob_cylinder_005)
col_collection.objects.link(ob_cylinder_006)

# ---- scene / render settings (as saved in the file)
scene.frame_start = 1; scene.frame_end = 250; scene.frame_set(2)
scene.render.engine = 'BLENDER_EEVEE_NEXT'
bpy.context.view_layer.update()

# ---- added for rendering (the .blend has no active camera and no usable light): camera, sun
cam_auto = bpy.data.cameras.new('AutoCamera')
cam_auto.lens = 50.0
cam_auto.sensor_width = 36.0
cam_auto.clip_end = 1000.0
ob_auto_camera = bpy.data.objects.new('AutoCamera', cam_auto)
scene.collection.objects.link(ob_auto_camera)
ob_auto_camera.location = (0.73971, -0.986353, 0.883079)
ob_auto_camera.rotation_euler = (1.09748, -7.21219e-08, 0.694738)
scene.camera = ob_auto_camera
light_auto_sun = bpy.data.lights.new('AutoSun', 'SUN')
light_auto_sun.energy = 3.0
light_auto_sun.angle = 0.0523599
ob_auto_sun = bpy.data.objects.new('AutoSun', light_auto_sun)
scene.collection.objects.link(ob_auto_sun)
ob_auto_sun.rotation_euler = (0.872665, 0.174533, 0.523599)
bpy.context.view_layer.update()
